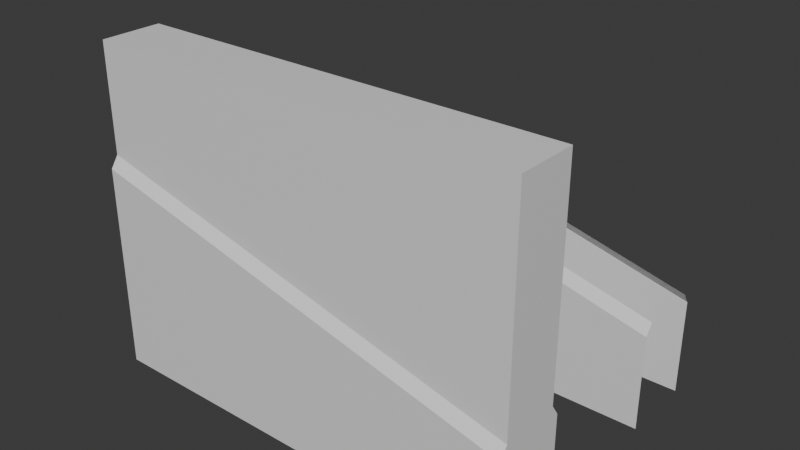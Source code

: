 # Source: BlastDoor.blend  (saved by Blender 4.1.24; exported with 4.5.12 LTS)
import bpy
from mathutils import Matrix  # noqa: F401  (used for matrix-valued properties, if any)

bpy.ops.wm.read_factory_settings(use_empty=True)
scene = bpy.context.scene
scene.name = 'Scene'

# ---- collections
col_collection = bpy.data.collections.new('Collection'); scene.collection.children.link(col_collection)

# ---- materials (node trees are filled in below, after node groups)
mat_material = bpy.data.materials.new('Material')
mat_material.alpha_threshold = 0.0
mat_material.use_transparent_shadow = False
mat_material.roughness = 0.5
mat_material.line_color = (0.0, 0.0, 0.0, 1.0)

# ---- material node trees
mat_material.use_nodes = True; mat_material.node_tree.nodes.clear()
_N = mat_material.node_tree.nodes; _L = mat_material.node_tree.links
n0 = _N.new('ShaderNodeOutputMaterial'); n0.name = 'Material Output'; n0.location = (300, 300)
n1 = _N.new('ShaderNodeBsdfPrincipled'); n1.name = 'Principled BSDF'; n1.location = (10, 300)
n1.inputs[3].default_value = 1.45
_L.new(n1.outputs[0], n0.inputs[0])
n0.is_active_output = True

# ---- world
world_world = bpy.data.worlds.new('World'); scene.world = world_world
world_world.use_nodes = True; world_world.node_tree.nodes.clear()
_N = world_world.node_tree.nodes; _L = world_world.node_tree.links
n0 = _N.new('ShaderNodeOutputWorld'); n0.name = 'World Output'; n0.location = (300, 300)
n1 = _N.new('ShaderNodeBackground'); n1.name = 'Background'; n1.location = (10, 300)
n1.inputs[0].default_value = (0.05088, 0.05088, 0.05088, 1.0)
_L.new(n1.outputs[0], n0.inputs[0])
n0.is_active_output = True
world_world.color = (0.05088, 0.05088, 0.05088)
world_world.use_sun_shadow = False
world_world.sun_shadow_jitter_overblur = 0.0

# ---- meshes
me_cube = bpy.data.meshes.new('Cube')
me_cube.from_pydata([(2.0, 0.28, 3.0), (2.0, 0.35, 0.0), (2.0, -0.28, 3.0), (2.0, -0.35, 0.0), (-2.0, 0.28, 3.0), (-2.0, 0.35, 0.0), (-2.0, -0.28, 3.0), (-2.0, -0.35, 0.0), (2.0, 0.35, 0.9), (-2.0, -0.35, 1.9), (2.0, -0.35, 0.9), (-2.0, 0.35, 1.9), (-2.0, -0.28, 2.005), (2.0, 0.28, 1.005), (2.0, -0.28, 1.005), (-2.0, 0.28, 2.005)], [], [(0, 4, 6, 2), (14, 2, 6, 12), (12, 6, 4, 15), (5, 1, 3, 7), (13, 0, 2, 14), (15, 4, 0, 13), (5, 11, 8, 1), (1, 8, 10, 3), (7, 9, 11, 5), (3, 10, 9, 7), (11, 15, 13, 8), (8, 13, 14, 10), (9, 12, 15, 11), (10, 14, 12, 9)])
_uv = me_cube.uv_layers.new(name='UVMap')
_uv.uv.foreach_set('vector', [0.625, 0.5, 0.875, 0.5, 0.875, 0.75, 0.625, 0.75, 0.4587, 0.75, 0.625, 0.75, 0.625, 1.0, 0.4588, 1.0, 0.4587, 0.0, 0.625, 0.0, 0.625, 0.25, 0.4587, 0.25, 0.125, 0.5, 0.375, 0.5, 0.375, 0.75, 0.125, 0.75, 0.4587, 0.5, 0.625, 0.5, 0.625, 0.75, 0.4587, 0.75, 0.4587, 0.25, 0.625, 0.25, 0.625, 0.5, 0.4587, 0.5, 0.375, 0.25, 0.45, 0.25, 0.45, 0.5, 0.375, 0.5, 0.375, 0.5, 0.45, 0.5, 0.45, 0.75, 0.375, 0.75, 0.375, 0.0, 0.45, 0.0, 0.45, 0.25, 0.375, 0.25, 0.375, 0.75, 0.45, 0.75, 0.45, 1.0, 0.375, 1.0, 0.45, 0.25, 0.4587, 0.25, 0.4587, 0.5, 0.45, 0.5, 0.45, 0.5, 0.4587, 0.5, 0.4587, 0.75, 0.45, 0.75, 0.45, 0.0, 0.4587, 0.0, 0.4587, 0.25, 0.45, 0.25, 0.45, 0.75, 0.4587, 0.75, 0.4588, 1.0, 0.45, 1.0])
me_cube.materials.append(mat_material)
me_cube.use_mirror_vertex_groups = False
me_cube.update()
me_cube_002 = bpy.data.meshes.new('Cube.002')
me_cube_002.from_pydata([(2.0, 0.35, 0.0), (2.0, -0.35, 0.0), (-2.0, 0.35, 0.0), (-2.0, -0.35, 0.0), (2.0, 0.35, 0.9), (-2.0, -0.35, 1.9), (2.0, -0.35, 0.9), (-2.0, 0.35, 1.9), (-2.0, -0.28, 2.005), (2.0, 0.28, 1.005), (2.0, -0.28, 1.005), (-2.0, 0.28, 2.005)], [], [(2, 7, 4, 0), (1, 6, 5, 3), (7, 11, 9, 4), (6, 10, 8, 5)])
_uv = me_cube_002.uv_layers.new(name='UVMap')
_uv.uv.foreach_set('vector', [0.375, 0.25, 0.45, 0.25, 0.45, 0.5, 0.375, 0.5, 0.375, 0.75, 0.45, 0.75, 0.45, 1.0, 0.375, 1.0, 0.45, 0.25, 0.4587, 0.25, 0.4587, 0.5, 0.45, 0.5, 0.45, 0.75, 0.4587, 0.75, 0.4588, 1.0, 0.45, 1.0])
me_cube_002.materials.append(mat_material)
me_cube_002.use_mirror_vertex_groups = False
me_cube_002.update()

# ---- objects
ob_cube = bpy.data.objects.new('Cube', me_cube)
ob_cube_001 = bpy.data.objects.new('Cube.001', me_cube_002)

# ---- transforms, parenting, visibility, modifiers, constraints
ob_cube.location = (0.0, 0.0, 0.0)
ob_cube.lock_rotations_4d = False
ob_cube.empty_display_type = 'ARROWS'
ob_cube.lineart.crease_threshold = 0.0
ob_cube_001.location = (0.0, 2.0, 0.0)
ob_cube_001.lock_rotations_4d = False
ob_cube_001.empty_display_type = 'ARROWS'
ob_cube_001.lineart.crease_threshold = 0.0

# ---- collection membership
col_collection.objects.link(ob_cube)
col_collection.objects.link(ob_cube_001)

# ---- scene / render settings (as saved in the file)
scene.frame_start = 1; scene.frame_end = 250; scene.frame_set(1)
scene.render.engine = 'BLENDER_EEVEE_NEXT'
scene.cycles.sampling_pattern = 'TABULATED_SOBOL'
scene.eevee.ray_tracing_options.trace_max_roughness = 0.0
bpy.context.view_layer.update()

# ---- added for rendering (the .blend has no active camera and no usable light): camera, sun
cam_auto = bpy.data.cameras.new('AutoCamera')
cam_auto.lens = 50.0
cam_auto.sensor_width = 36.0
cam_auto.clip_end = 1000.0
ob_auto_camera = bpy.data.objects.new('AutoCamera', cam_auto)
scene.collection.objects.link(ob_auto_camera)
ob_auto_camera.location = (5.25752, -5.30903, 5.70602)
ob_auto_camera.rotation_euler = (1.09748, -7.21219e-08, 0.694738)
scene.camera = ob_auto_camera
light_auto_sun = bpy.data.lights.new('AutoSun', 'SUN')
light_auto_sun.energy = 3.0
light_auto_sun.angle = 0.0523599
ob_auto_sun = bpy.data.objects.new('AutoSun', light_auto_sun)
scene.collection.objects.link(ob_auto_sun)
ob_auto_sun.rotation_euler = (0.872665, 0.174533, 0.523599)
bpy.context.view_layer.update()
